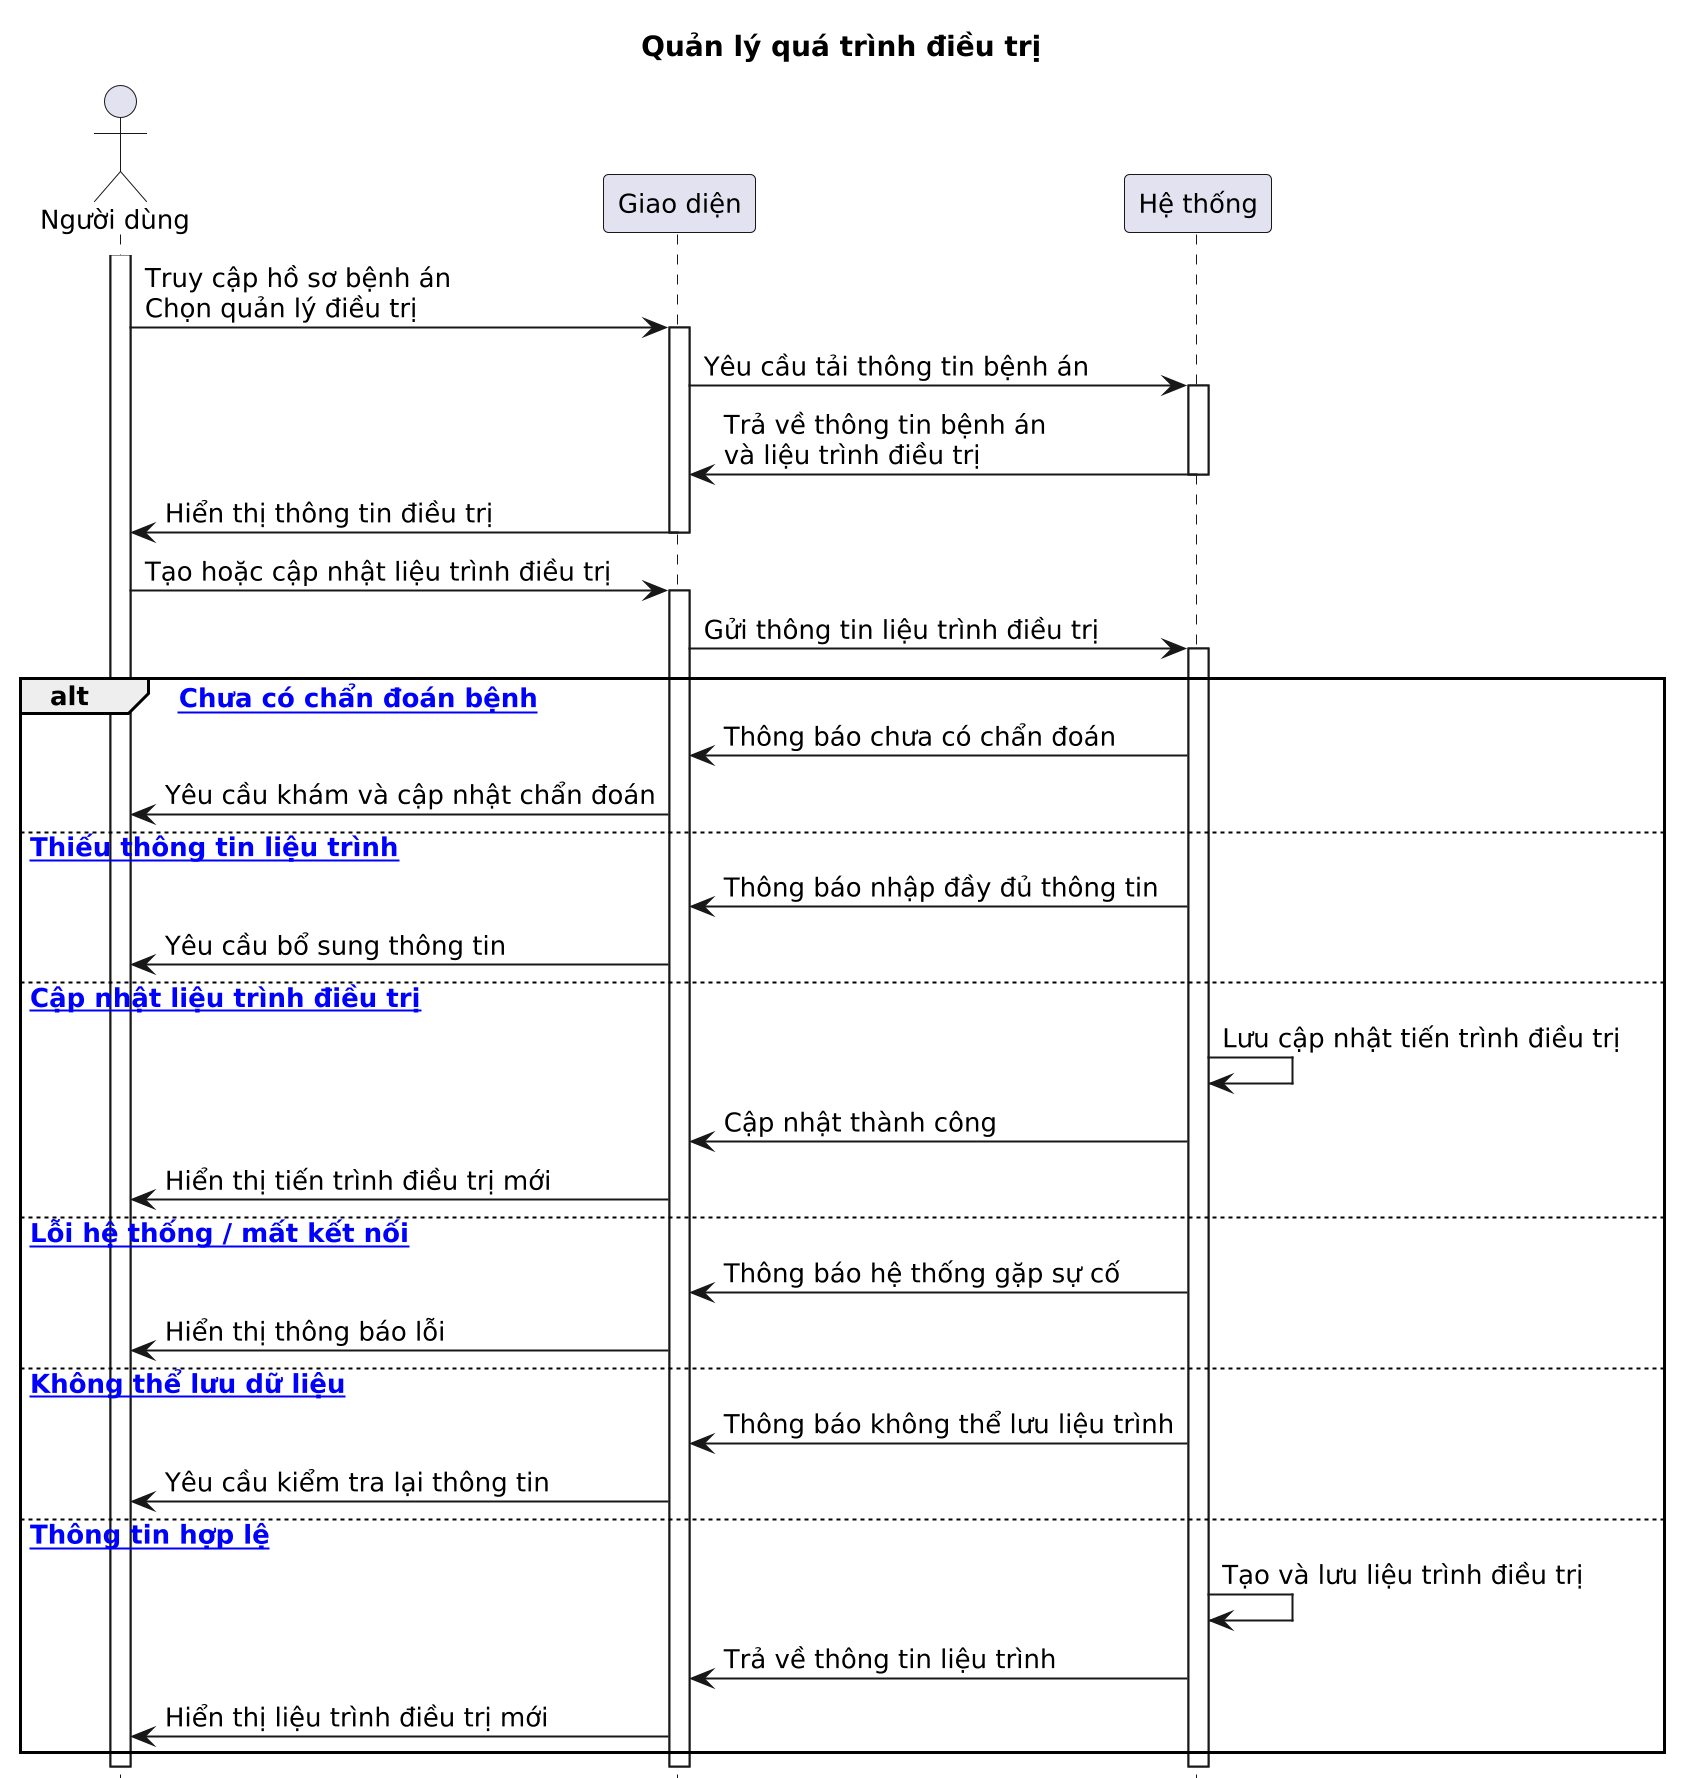

The diagram above was rendered by PlantUML. Its source (embedded in the PNG):
@startuml
title Quản lý quá trình điều trị

scale 1.2
skinparam dpi 160
skinparam defaultFontSize 13
hide footbox

actor "Người dùng" as ND
participant "Giao diện" as UI
participant "Hệ thống" as HT

activate ND

ND -> UI : Truy cập hồ sơ bệnh án\nChọn quản lý điều trị
activate UI
UI -> HT : Yêu cầu tải thông tin bệnh án
activate HT
HT -> UI : Trả về thông tin bệnh án\nvà liệu trình điều trị
deactivate HT
UI -> ND : Hiển thị thông tin điều trị
deactivate UI

ND -> UI : Tạo hoặc cập nhật liệu trình điều trị
activate UI
UI -> HT : Gửi thông tin liệu trình điều trị
activate HT

alt [space Chưa có chẩn đoán bệnh]
HT -> UI : Thông báo chưa có chẩn đoán
UI -> ND : Yêu cầu khám và cập nhật chẩn đoán

else [space Thiếu thông tin liệu trình]
HT -> UI : Thông báo nhập đầy đủ thông tin
UI -> ND : Yêu cầu bổ sung thông tin

else [space Cập nhật liệu trình điều trị]
HT -> HT : Lưu cập nhật tiến trình điều trị
HT -> UI : Cập nhật thành công
UI -> ND : Hiển thị tiến trình điều trị mới

else [space Lỗi hệ thống / mất kết nối]
HT -> UI : Thông báo hệ thống gặp sự cố
UI -> ND : Hiển thị thông báo lỗi

else [space Không thể lưu dữ liệu]
HT -> UI : Thông báo không thể lưu liệu trình
UI -> ND : Yêu cầu kiểm tra lại thông tin

else [space Thông tin hợp lệ]
HT -> HT : Tạo và lưu liệu trình điều trị
HT -> UI : Trả về thông tin liệu trình
UI -> ND : Hiển thị liệu trình điều trị mới

end

deactivate HT
deactivate UI
deactivate ND
@enduml